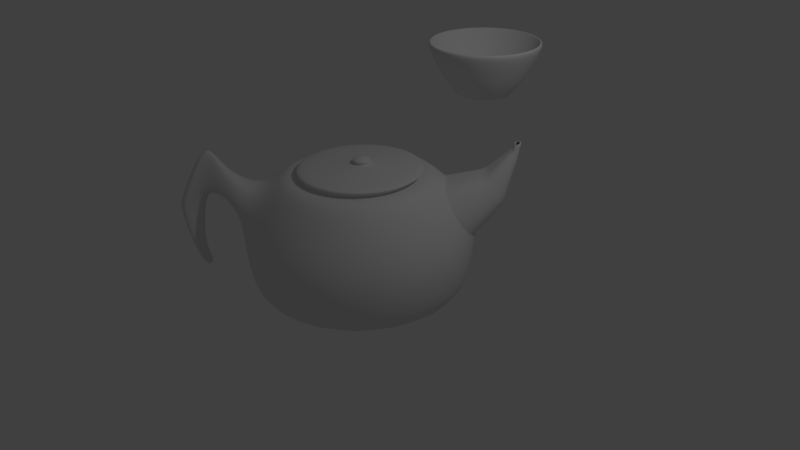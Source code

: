 # Source: Teapot_and_teastuffs.blend  (saved by Blender 2.77.0; exported with 4.5.12 LTS)
import bpy
from mathutils import Matrix  # noqa: F401  (used for matrix-valued properties, if any)

bpy.ops.wm.read_factory_settings(use_empty=True)
scene = bpy.context.scene
scene.name = 'Scene'

# ---- collections
col_collection_1 = bpy.data.collections.new('Collection 1'); scene.collection.children.link(col_collection_1)

# ---- world
world_world = bpy.data.worlds.new('World'); scene.world = world_world
world_world.color = (0.05088, 0.05088, 0.05088)
world_world.use_sun_shadow = False
world_world.sun_shadow_jitter_overblur = 0.0
world_world.cycles.sampling_method = 'MANUAL'

# ---- cameras
cam_camera = bpy.data.cameras.new('Camera')
cam_camera.clip_end = 100.0
cam_camera.lens = 35.0
cam_camera.sensor_width = 32.0
cam_camera.sensor_height = 18.0
cam_camera.ortho_scale = 7.314
cam_camera.dof.focus_distance = 0.0
cam_camera.dof.aperture_fstop = 128.0

# ---- lights
light_lamp = bpy.data.lights.new('Lamp', 'POINT')
light_lamp.transmission_factor = 0.0
light_lamp.cutoff_distance = 30.0
light_lamp.energy = 100.0
light_lamp.shadow_buffer_clip_start = 1.001
light_lamp.shadow_soft_size = 0.1
light_lamp.shadow_maximum_resolution = 0.006
light_lamp.use_absolute_resolution = True

# ---- meshes
me_cylinder_003 = bpy.data.meshes.new('Cylinder.003')
me_cylinder_003.from_pydata([(-8.598e-09, 1.246, -0.9779), (-0.3579, 0.852, 0.7111), (0.4768, 1.151, -0.9779), (-0.6613, 0.6492, 0.7111), (0.8809, 0.8809, -0.9779), (-0.8641, 0.3458, 0.7111), (1.151, 0.4768, -0.9779), (-0.9353, -0.01209, 0.7111), (1.246, -5.776e-08, -0.9779), (-0.8641, -0.37, 0.7111), (1.151, -0.4768, -0.9779), (-0.6613, -0.6734, 0.7111), (0.8809, -0.8809, -0.9779), (-0.3579, -0.8761, 0.7111), (0.4768, -1.151, -0.9779), (1.489e-07, -0.9473, 0.7111), (1.795e-07, -1.246, -0.9779), (0.3579, -0.8761, 0.7111), (-0.4768, -1.151, -0.9779), (0.6613, -0.6734, 0.7111), (-0.8809, -0.8809, -0.9779), (0.8641, -0.37, 0.7111), (-1.151, -0.4768, -0.9779), (0.9353, -0.01209, 0.7111), (-1.246, 1.155e-08, -0.9779), (0.8641, 0.3458, 0.7111), (-1.151, 0.4768, -0.9779), (0.6613, 0.6492, 0.7111), (-0.8809, 0.8809, -0.9779), (0.3579, 0.852, 0.7111), (-0.4768, 1.151, -0.9779), (7.708e-09, 0.9232, 0.7111), (-2.61e-08, 1.451, -0.5741), (-3.571e-08, 1.503, 0.01107), (-4.643e-09, 1.107, 0.5963), (0.4235, 1.022, 0.5963), (0.5752, 1.389, 0.01107), (0.5553, 1.341, -0.5741), (0.7825, 0.7825, 0.5963), (1.063, 1.063, 0.01107), (1.026, 1.026, -0.5741), (1.022, 0.4235, 0.5963), (1.389, 0.5752, 0.01107), (1.341, 0.5553, -0.5741), (1.107, -4.7e-08, 0.5963), (1.503, -6.931e-08, 0.01107), (1.451, -6.704e-08, -0.5741), (1.022, -0.4235, 0.5963), (1.389, -0.5752, 0.01107), (1.341, -0.5553, -0.5741), (0.7825, -0.7825, 0.5963), (1.063, -1.063, 0.01107), (1.026, -1.026, -0.5741), (0.4235, -1.022, 0.5963), (0.5752, -1.389, 0.01107), (0.5553, -1.341, -0.5741), (1.625e-07, -1.107, 0.5963), (1.912e-07, -1.503, 0.01107), (1.93e-07, -1.451, -0.5741), (-0.4235, -1.022, 0.5963), (-0.5752, -1.389, 0.01107), (-0.5553, -1.341, -0.5741), (-0.7825, -0.7825, 0.5963), (-1.063, -1.063, 0.01107), (-1.026, -1.026, -0.5741), (-1.022, -0.4235, 0.5963), (-1.389, -0.5752, 0.01107), (-1.341, -0.5553, -0.5741), (-1.107, 1.457e-08, 0.5963), (-1.503, 1.431e-08, 0.01107), (-1.451, 1.37e-08, -0.5741), (-1.022, 0.4235, 0.5963), (-1.389, 0.5752, 0.01107), (-1.341, 0.5553, -0.5741), (-0.7825, 0.7825, 0.5963), (-1.063, 1.063, 0.01107), (-1.026, 1.026, -0.5741), (-0.4235, 1.022, 0.5963), (-0.5752, 1.389, 0.01107), (-0.5553, 1.341, -0.5741), (1.753e-08, 0.8025, 0.7111), (0.3117, 0.7405, 0.7111), (0.576, 0.5639, 0.7111), (0.7526, 0.2997, 0.7111), (0.8146, -0.01209, 0.7111), (0.7526, -0.3238, 0.7111), (0.576, -0.5881, 0.7111), (0.3117, -0.7647, 0.7111), (1.405e-07, -0.8267, 0.7111), (-0.3117, -0.7647, 0.7111), (-0.576, -0.5881, 0.7111), (-0.7526, -0.3238, 0.7111), (-0.8146, -0.01209, 0.7111), (-0.7526, 0.2997, 0.7111), (-0.576, 0.5639, 0.7111), (-0.3117, 0.7405, 0.7111), (2.68e-08, 0.7155, 0.7111), (0.2784, 0.6601, 0.7111), (0.5145, 0.5024, 0.7111), (0.6722, 0.2663, 0.7111), (0.7275, -0.01209, 0.7111), (0.6722, -0.2905, 0.7111), (0.5145, -0.5265, 0.7111), (0.2784, -0.6843, 0.7111), (1.367e-07, -0.7396, 0.7111), (-0.2784, -0.6843, 0.7111), (-0.5145, -0.5265, 0.7111), (-0.6722, -0.2905, 0.7111), (-0.7275, -0.01209, 0.7111), (-0.6722, 0.2663, 0.7111), (-0.5145, 0.5024, 0.7111), (-0.2784, 0.6601, 0.7111), (0.02453, 0.8103, 0.7738), (0.3341, 0.7487, 0.7738), (0.5965, 0.5734, 0.7738), (0.7719, 0.311, 0.7738), (0.8334, 0.001404, 0.7738), (0.7719, -0.3081, 0.7738), (0.5965, -0.5706, 0.7738), (0.3341, -0.7459, 0.7738), (0.02453, -0.8075, 0.7738), (-0.285, -0.7459, 0.7738), (-0.5474, -0.5706, 0.7738), (-0.7228, -0.3081, 0.7738), (-0.7844, 0.001404, 0.7738), (-0.7228, 0.311, 0.7738), (-0.5474, 0.5734, 0.7738), (-0.285, 0.7487, 0.7738), (0.05475, 0.8185, 0.8143), (0.3643, 0.7569, 0.8143), (0.6267, 0.5815, 0.8143), (0.8021, 0.3191, 0.8143), (0.8636, 0.00956, 0.8143), (0.8021, -0.3, 0.8143), (0.6267, -0.5624, 0.8143), (0.3643, -0.7378, 0.8143), (0.05475, -0.7993, 0.8143), (-0.2548, -0.7378, 0.8143), (-0.5172, -0.5624, 0.8143), (-0.6926, -0.3, 0.8143), (-0.7541, 0.00956, 0.8143), (-0.6926, 0.3191, 0.8143), (-0.5172, 0.5815, 0.8143), (-0.2548, 0.7569, 0.8143), (0.0732, 0.08165, 0.8566), (0.09795, 0.07673, 0.8566), (0.1189, 0.06271, 0.8566), (0.1329, 0.04173, 0.8566), (0.1379, 0.01699, 0.8566), (0.1329, -0.007752, 0.8566), (0.1189, -0.02873, 0.8566), (0.09795, -0.04274, 0.8566), (0.0732, -0.04767, 0.8566), (0.04846, -0.04274, 0.8566), (0.02749, -0.02873, 0.8566), (0.01347, -0.007752, 0.8566), (0.008548, 0.01699, 0.8566), (0.01347, 0.04173, 0.8566), (0.02749, 0.06271, 0.8566), (0.04846, 0.07673, 0.8566), (0.0661, 0.1204, 0.8846), (0.1106, 0.1116, 0.8846), (0.1483, 0.08638, 0.8846), (0.1735, 0.04867, 0.8846), (0.1823, 0.004196, 0.8846), (0.1735, -0.04028, 0.8846), (0.1483, -0.07799, 0.8846), (0.1106, -0.1032, 0.8846), (0.0661, -0.112, 0.8846), (0.02162, -0.1032, 0.8846), (-0.01609, -0.07799, 0.8846), (-0.04128, -0.04028, 0.8846), (-0.05013, 0.004196, 0.8846), (-0.04128, 0.04867, 0.8846), (-0.01609, 0.08638, 0.8846), (0.02162, 0.1116, 0.8846), (0.06086, 0.1163, 0.9156), (0.1053, 0.1075, 0.9156), (0.143, 0.08227, 0.9156), (0.1682, 0.04456, 0.9156), (0.1771, 8.651e-05, 0.9156), (0.1682, -0.04439, 0.9156), (0.143, -0.0821, 0.9156), (0.1053, -0.1073, 0.9156), (0.06086, -0.1161, 0.9156), (0.01639, -0.1073, 0.9156), (-0.02132, -0.0821, 0.9156), (-0.04651, -0.04439, 0.9156), (-0.05536, 8.651e-05, 0.9156), (-0.04651, 0.04456, 0.9156), (-0.02132, 0.08227, 0.9156), (0.01639, 0.1075, 0.9156), (0.05549, -0.005196, 0.9509), (0.7101, 1.232, 0.1419), (1.305, 1.189, 1.141), (1.255, 1.223, 1.141), (1.39, 1.275, 1.147), (1.304, 1.322, 1.118), (1.339, 1.139, 1.141), (1.418, 1.208, 1.118), (0.4235, 1.022, 0.5963), (0.5752, 1.389, 0.01107), (0.7825, 0.7825, 0.5963), (1.063, 1.063, 0.01107), (1.022, 0.4235, 0.5963), (1.389, 0.5752, 0.01107), (0.8902, 1.264, 0.7126), (0.9825, 1.486, 0.3565), (1.109, 1.118, 0.7126), (1.279, 1.288, 0.3565), (1.255, 0.8991, 0.7126), (1.478, 0.9914, 0.3565), (1.257, 1.377, 1.02), (1.285, 1.445, 0.9104), (1.324, 1.332, 1.02), (1.376, 1.384, 0.9104), (1.369, 1.264, 1.02), (1.437, 1.293, 0.9104), (1.286, 1.389, 1.08), (1.313, 1.477, 1.097), (1.338, 1.354, 1.08), (1.384, 1.429, 1.097), (1.374, 1.301, 1.08), (1.432, 1.358, 1.097), (1.304, 1.381, 1.09), (1.323, 1.441, 1.102), (1.34, 1.357, 1.09), (1.371, 1.409, 1.102), (1.364, 1.321, 1.09), (1.404, 1.36, 1.102), (1.314, 1.392, 1.074), (1.325, 1.442, 1.097), (1.35, 1.368, 1.074), (1.374, 1.409, 1.097), (1.374, 1.332, 1.074), (1.407, 1.36, 1.097), (1.325, 1.442, 1.097), (1.374, 1.409, 1.097), (1.407, 1.36, 1.097), (1.314, 1.392, 1.074), (1.325, 1.442, 1.097), (1.35, 1.368, 1.074), (1.374, 1.332, 1.074), (1.407, 1.36, 1.097), (1.325, 1.442, 1.097), (1.407, 1.36, 1.097), (1.39, 0.5818, 0.01655), (1.066, 1.066, 0.01655), (0.5816, 1.39, 0.01655), (0.4309, 1.026, 0.5981), (0.7877, 0.7878, 0.5981), (1.026, 0.431, 0.5981), (1.27, 0.9491, 0.7547), (1.472, 1.033, 0.4323), (1.293, 1.301, 0.4323), (1.024, 1.481, 0.4323), (0.9403, 1.279, 0.7547), (1.138, 1.147, 0.7547), (1.285, 1.445, 0.9104), (1.257, 1.377, 1.02), (1.324, 1.332, 1.02), (1.369, 1.264, 1.02), (1.437, 1.293, 0.9104), (1.376, 1.384, 0.9104), (1.286, 1.389, 1.08), (1.338, 1.354, 1.08), (1.374, 1.301, 1.08), (1.432, 1.358, 1.097), (1.313, 1.477, 1.097), (1.384, 1.429, 1.097), (-1.25, -1.297, 1.0), (-1.416, -1.434, 0.4369), (-1.228, -1.22, 0.9065), (-1.283, -1.283, 0.4508), (-1.305, -1.241, 1.0), (-1.571, -1.279, 0.4369), (-1.093, -1.071, 0.1787), (-1.278, -0.7932, 0.1787), (-0.8151, -1.256, 0.1787), (-1.07, -0.7068, 0.512), (-0.9332, -0.9113, 0.512), (-0.7287, -1.048, 0.512), (-1.197, -1.197, 0.4577), (-1.038, -1.303, 0.4577), (-0.9888, -1.184, 0.6482), (-1.303, -1.038, 0.4577), (-1.184, -0.9888, 0.6482), (-1.106, -1.106, 0.6482), (-1.286, -1.385, 1.098), (-1.454, -1.671, 0.3806), (-1.35, -1.342, 1.098), (-1.634, -1.55, 0.3806), (-1.393, -1.278, 1.098), (-1.755, -1.37, 0.3806), (-1.462, -1.315, -0.6324), (-1.457, -1.404, -0.6648), (-1.461, -1.245, -0.6137), (-1.513, -1.264, -0.6324), (-1.516, -1.365, -0.6648), (-1.555, -1.306, -0.6648), (-1.469, -1.471, 0.3028), (-1.354, -1.331, 0.3173), (-1.611, -1.329, 0.3028), (-1.504, -1.687, 0.2515), (-1.668, -1.577, 0.2515), (-1.778, -1.412, 0.2515), (-1.55, -1.415, -0.3895), (-1.562, -1.493, -0.4079), (-1.621, -1.453, -0.4079), (-1.66, -1.394, -0.4079), (-1.548, -1.346, -0.3707), (-1.6, -1.365, -0.3895)], [(193, 36)], [(41, 38, 27, 25), (71, 68, 7, 5), (35, 34, 31, 29), (50, 47, 21, 19), (65, 62, 11, 9), (34, 77, 1, 31), (44, 41, 25, 23), (59, 56, 15, 13), (74, 71, 5, 3), (38, 35, 29, 27), (53, 50, 19, 17), (68, 65, 9, 7), (47, 44, 23, 21), (62, 59, 13, 11), (77, 74, 3, 1), (56, 53, 17, 15), (0, 2, 4, 6, 8, 10, 12, 14, 16, 18, 20, 22, 24, 26, 28, 30), (30, 79, 32, 0), (79, 78, 33, 32), (78, 77, 34, 33), (28, 76, 79, 30), (76, 75, 78, 79), (75, 74, 77, 78), (26, 73, 76, 28), (73, 72, 75, 76), (72, 71, 74, 75), (24, 70, 73, 26), (70, 69, 72, 73), (69, 68, 71, 72), (22, 67, 70, 24), (67, 66, 69, 70), (66, 65, 68, 69), (20, 64, 67, 22), (64, 63, 66, 67), (282, 283, 271, 273), (18, 61, 64, 20), (61, 60, 63, 64), (285, 282, 273, 275), (16, 58, 61, 18), (58, 57, 60, 61), (57, 56, 59, 60), (14, 55, 58, 16), (55, 54, 57, 58), (54, 53, 56, 57), (12, 52, 55, 14), (52, 51, 54, 55), (51, 50, 53, 54), (10, 49, 52, 12), (49, 48, 51, 52), (48, 47, 50, 51), (8, 46, 49, 10), (46, 45, 48, 49), (45, 44, 47, 48), (6, 43, 46, 8), (43, 42, 45, 46), (42, 41, 44, 45), (4, 40, 43, 6), (40, 39, 42, 43), (2, 37, 40, 4), (37, 36, 39, 40), (0, 32, 37, 2), (32, 33, 36, 37), (33, 34, 35, 36), (31, 1, 95, 80), (9, 11, 90, 91), (11, 13, 89, 90), (17, 19, 86, 87), (13, 15, 88, 89), (19, 21, 85, 86), (25, 27, 82, 83), (5, 7, 92, 93), (27, 29, 81, 82), (7, 9, 91, 92), (3, 5, 93, 94), (29, 31, 80, 81), (15, 17, 87, 88), (21, 23, 84, 85), (1, 3, 94, 95), (23, 25, 83, 84), (81, 80, 96, 97), (86, 85, 101, 102), (82, 81, 97, 98), (92, 91, 107, 108), (80, 95, 111, 96), (89, 88, 104, 105), (84, 83, 99, 100), (95, 94, 110, 111), (88, 87, 103, 104), (93, 92, 108, 109), (94, 93, 109, 110), (85, 84, 100, 101), (91, 90, 106, 107), (87, 86, 102, 103), (83, 82, 98, 99), (90, 89, 105, 106), (101, 100, 116, 117), (100, 99, 115, 116), (102, 101, 117, 118), (107, 106, 122, 123), (96, 111, 127, 112), (106, 105, 121, 122), (111, 110, 126, 127), (98, 97, 113, 114), (103, 102, 118, 119), (105, 104, 120, 121), (108, 107, 123, 124), (104, 103, 119, 120), (99, 98, 114, 115), (110, 109, 125, 126), (109, 108, 124, 125), (97, 96, 112, 113), (124, 123, 139, 140), (120, 119, 135, 136), (115, 114, 130, 131), (126, 125, 141, 142), (125, 124, 140, 141), (113, 112, 128, 129), (117, 116, 132, 133), (116, 115, 131, 132), (118, 117, 133, 134), (123, 122, 138, 139), (112, 127, 143, 128), (122, 121, 137, 138), (127, 126, 142, 143), (114, 113, 129, 130), (119, 118, 134, 135), (121, 120, 136, 137), (138, 137, 153, 154), (143, 142, 158, 159), (130, 129, 145, 146), (135, 134, 150, 151), (137, 136, 152, 153), (140, 139, 155, 156), (136, 135, 151, 152), (131, 130, 146, 147), (142, 141, 157, 158), (141, 140, 156, 157), (129, 128, 144, 145), (133, 132, 148, 149), (132, 131, 147, 148), (134, 133, 149, 150), (139, 138, 154, 155), (128, 143, 159, 144), (149, 148, 164, 165), (148, 147, 163, 164), (150, 149, 165, 166), (155, 154, 170, 171), (144, 159, 175, 160), (154, 153, 169, 170), (159, 158, 174, 175), (146, 145, 161, 162), (151, 150, 166, 167), (153, 152, 168, 169), (156, 155, 171, 172), (152, 151, 167, 168), (147, 146, 162, 163), (158, 157, 173, 174), (157, 156, 172, 173), (145, 144, 160, 161), (172, 171, 187, 188), (168, 167, 183, 184), (163, 162, 178, 179), (174, 173, 189, 190), (173, 172, 188, 189), (161, 160, 176, 177), (165, 164, 180, 181), (164, 163, 179, 180), (166, 165, 181, 182), (171, 170, 186, 187), (160, 175, 191, 176), (170, 169, 185, 186), (175, 174, 190, 191), (162, 161, 177, 178), (167, 166, 182, 183), (169, 168, 184, 185), (186, 185, 192), (191, 190, 192), (178, 177, 192), (183, 182, 192), (185, 184, 192), (188, 187, 192), (184, 183, 192), (179, 178, 192), (190, 189, 192), (189, 188, 192), (177, 176, 192), (181, 180, 192), (180, 179, 192), (182, 181, 192), (187, 186, 192), (176, 191, 192), (36, 35, 200, 201), (39, 36, 201, 203), (38, 41, 204, 202), (41, 42, 205, 204), (35, 38, 202, 200), (42, 39, 203, 205), (246, 247, 209, 211), (248, 249, 206, 207), (249, 250, 208, 206), (250, 251, 210, 208), (251, 246, 211, 210), (247, 248, 207, 209), (252, 253, 217, 216), (254, 255, 213, 215), (253, 254, 215, 217), (255, 256, 212, 213), (256, 257, 214, 212), (257, 252, 216, 214), (268, 264, 218, 219), (264, 265, 220, 218), (265, 266, 222, 220), (266, 267, 223, 222), (269, 268, 219, 221), (267, 269, 221, 223), (221, 219, 225, 227), (223, 221, 227, 229), (219, 218, 224, 225), (218, 220, 226, 224), (220, 222, 228, 226), (222, 223, 229, 228), (224, 226, 232, 230), (226, 228, 234, 232), (228, 229, 235, 234), (227, 225, 231, 233), (229, 227, 233, 235), (225, 224, 230, 231), (233, 231, 236, 237), (235, 233, 237, 238), (236, 231, 240, 244), (231, 230, 239, 240), (235, 238, 245, 243), (230, 232, 241, 239), (232, 234, 242, 241), (234, 235, 243, 242), (203, 201, 248, 247), (204, 205, 246, 251), (202, 204, 251, 250), (200, 202, 250, 249), (201, 200, 249, 248), (205, 203, 247, 246), (208, 210, 252, 257), (206, 208, 257, 256), (207, 206, 256, 255), (211, 209, 254, 253), (209, 207, 255, 254), (210, 211, 253, 252), (217, 215, 263, 262), (215, 213, 258, 263), (216, 217, 262, 261), (214, 216, 261, 260), (212, 214, 260, 259), (213, 212, 259, 258), (262, 263, 269, 267), (263, 258, 268, 269), (261, 262, 267, 266), (260, 261, 266, 265), (259, 260, 265, 264), (258, 259, 264, 268), (311, 310, 296, 297), (310, 306, 294, 296), (286, 285, 275, 274), (287, 286, 274, 272), (283, 284, 270, 271), (284, 287, 272, 270), (59, 62, 280, 281), (60, 59, 281, 278), (62, 65, 279, 280), (65, 66, 277, 279), (66, 63, 276, 277), (63, 60, 278, 276), (281, 280, 287, 284), (278, 281, 284, 283), (280, 279, 286, 287), (279, 277, 285, 286), (277, 276, 282, 285), (276, 278, 283, 282), (291, 290, 292, 293), (289, 288, 290, 291), (270, 272, 290, 288), (272, 274, 292, 290), (274, 275, 293, 292), (271, 270, 288, 289), (297, 296, 298, 299), (296, 294, 295, 298), (306, 307, 295, 294), (307, 308, 298, 295), (308, 309, 299, 298), (309, 311, 297, 299), (293, 275, 302, 305), (291, 293, 305, 304), (289, 291, 304, 303), (271, 289, 303, 300), (273, 271, 300, 301), (275, 273, 301, 302), (305, 302, 311, 309), (304, 305, 309, 308), (303, 304, 308, 307), (300, 303, 307, 306), (301, 300, 306, 310), (302, 301, 310, 311)])
me_cylinder_003.polygons.foreach_set('use_smooth', [True] * 301)
me_cylinder_003.use_remesh_preserve_volume = False
me_cylinder_003.use_remesh_preserve_attributes = False
me_cylinder_003.use_mirror_vertex_groups = False
me_cylinder_003.update()
me_cylinder = bpy.data.meshes.new('Cylinder')
me_cylinder.from_pydata([(0.002446, -0.3586, -0.1269), (0.09102, -0.3673, -0.1269), (0.1762, -0.3931, -0.1269), (0.2547, -0.4351, -0.1269), (0.3235, -0.4915, -0.1269), (0.3799, -0.5603, -0.1269), (0.4219, -0.6388, -0.1269), (0.4477, -0.724, -0.1269), (0.4564, -0.8126, -0.1269), (0.4477, -0.9011, -0.1269), (0.4219, -0.9863, -0.1269), (0.3799, -1.065, -0.1269), (0.3235, -1.134, -0.1269), (0.2547, -1.19, -0.1269), (0.1762, -1.232, -0.1269), (0.09102, -1.258, -0.1269), (0.002446, -1.267, -0.1269), (-0.08613, -1.258, -0.1269), (-0.1713, -1.232, -0.1269), (-0.2498, -1.19, -0.1269), (-0.3186, -1.134, -0.1269), (-0.375, -1.065, -0.1269), (-0.417, -0.9863, -0.1269), (-0.4428, -0.9011, -0.1269), (-0.4516, -0.8126, -0.1269), (-0.4428, -0.724, -0.1269), (-0.417, -0.6388, -0.1269), (-0.375, -0.5603, -0.1269), (-0.3186, -0.4915, -0.1269), (-0.2498, -0.4351, -0.1269), (-0.1713, -0.3931, -0.1269), (-0.08612, -0.3673, -0.1269), (-0.2842, -0.4633, -0.1269), (0.003572, -0.1684, 0.08594), (0.003143, 0.01393, 0.4135), (0.001816, 0.1504, 0.7188), (0.1895, 0.1319, 0.7188), (0.1646, -0.001969, 0.4135), (0.1295, -0.1808, 0.08594), (0.37, 0.07717, 0.7188), (0.3198, -0.04905, 0.4135), (0.2506, -0.2175, 0.08594), (0.5364, -0.01175, 0.7188), (0.4628, -0.1255, 0.4135), (0.3622, -0.2772, 0.08594), (0.6822, -0.1314, 0.7188), (0.5882, -0.2284, 0.4135), (0.4601, -0.3575, 0.08594), (0.8019, -0.2772, 0.7188), (0.6911, -0.3538, 0.4135), (0.5403, -0.4553, 0.08594), (0.8908, -0.4436, 0.7188), (0.7675, -0.4968, 0.4135), (0.6, -0.5669, 0.08594), (0.9455, -0.6241, 0.7188), (0.8146, -0.652, 0.4135), (0.6367, -0.688, 0.08594), (0.964, -0.8118, 0.7188), (0.8305, -0.8134, 0.4135), (0.6491, -0.8139, 0.08594), (0.9455, -0.9995, 0.7188), (0.8146, -0.9748, 0.4135), (0.6367, -0.9399, 0.08594), (0.8908, -1.18, 0.7188), (0.7675, -1.13, 0.4135), (0.6, -1.061, 0.08594), (0.8019, -1.346, 0.7188), (0.6911, -1.273, 0.4135), (0.5403, -1.173, 0.08594), (0.6822, -1.492, 0.7188), (0.5882, -1.398, 0.4135), (0.4601, -1.27, 0.08594), (0.5364, -1.612, 0.7188), (0.4628, -1.501, 0.4135), (0.3622, -1.351, 0.08594), (0.37, -1.701, 0.7188), (0.3198, -1.578, 0.4135), (0.2506, -1.41, 0.08594), (0.1895, -1.756, 0.7188), (0.1646, -1.625, 0.4135), (0.1295, -1.447, 0.08594), (0.001816, -1.774, 0.7188), (0.003143, -1.641, 0.4135), (0.003572, -1.46, 0.08594), (-0.1859, -1.756, 0.7188), (-0.1583, -1.625, 0.4135), (-0.1224, -1.447, 0.08594), (-0.3664, -1.701, 0.7188), (-0.3135, -1.578, 0.4135), (-0.2435, -1.41, 0.08594), (-0.5328, -1.612, 0.7188), (-0.4565, -1.501, 0.4135), (-0.3551, -1.351, 0.08594), (-0.6786, -1.492, 0.7188), (-0.5819, -1.398, 0.4135), (-0.4529, -1.27, 0.08594), (-0.7982, -1.346, 0.7188), (-0.6848, -1.273, 0.4135), (-0.5332, -1.173, 0.08594), (-0.8872, -1.18, 0.7188), (-0.7612, -1.13, 0.4135), (-0.5929, -1.061, 0.08594), (-0.9419, -0.9995, 0.7188), (-0.8083, -0.9748, 0.4135), (-0.6296, -0.9399, 0.08594), (-0.9604, -0.8118, 0.7188), (-0.8242, -0.8134, 0.4135), (-0.642, -0.8139, 0.08594), (-0.9419, -0.6241, 0.7188), (-0.8083, -0.652, 0.4135), (-0.6296, -0.688, 0.08594), (-0.8872, -0.4436, 0.7188), (-0.7612, -0.4968, 0.4135), (-0.5929, -0.5669, 0.08594), (-0.7982, -0.2772, 0.7188), (-0.6848, -0.3538, 0.4135), (-0.5332, -0.4553, 0.08594), (-0.6786, -0.1314, 0.7188), (-0.5819, -0.2284, 0.4135), (-0.4529, -0.3575, 0.08594), (-0.5328, -0.01175, 0.7188), (-0.4565, -0.1255, 0.4135), (-0.3551, -0.2772, 0.08594), (-0.3664, 0.07717, 0.7188), (-0.3135, -0.04905, 0.4135), (-0.2435, -0.2175, 0.08594), (-0.1859, 0.1319, 0.7188), (-0.1583, -0.001969, 0.4135), (-0.1224, -0.1808, 0.08594), (-0.6057, -0.07158, 0.7188), (-0.5192, -0.177, 0.4135), (-0.404, -0.3173, 0.08594), (0.04673, -0.3629, -0.1269), (0.1336, -0.3802, -0.1269), (0.2154, -0.4141, -0.1269), (0.2891, -0.4633, -0.1269), (0.3517, -0.5259, -0.1269), (0.4009, -0.5996, -0.1269), (0.4348, -0.6814, -0.1269), (0.4521, -0.7683, -0.1269), (0.4521, -0.8569, -0.1269), (0.4348, -0.9437, -0.1269), (0.4009, -1.026, -0.1269), (0.3517, -1.099, -0.1269), (0.2891, -1.162, -0.1269), (0.2154, -1.211, -0.1269), (0.1336, -1.245, -0.1269), (0.04673, -1.262, -0.1269), (-0.04184, -1.262, -0.1269), (-0.1287, -1.245, -0.1269), (-0.2105, -1.211, -0.1269), (-0.2842, -1.162, -0.1269), (-0.3468, -1.099, -0.1269), (-0.396, -1.026, -0.1269), (-0.4299, -0.9437, -0.1269), (-0.4472, -0.8569, -0.1269), (-0.4472, -0.7683, -0.1269), (-0.4299, -0.6814, -0.1269), (-0.396, -0.5996, -0.1269), (-0.3468, -0.5259, -0.1269), (-0.267, -0.4492, -0.1269), (-0.2105, -0.4141, -0.1269), (-0.1287, -0.3802, -0.1269), (-0.04184, -0.3629, -0.1269), (-0.3014, -0.4774, -0.1269), (0.001009, 0.08624, 0.7392), (0.176, 0.06901, 0.7392), (0.3443, 0.01796, 0.7392), (0.4994, -0.06494, 0.7392), (0.6353, -0.1765, 0.7392), (0.7469, -0.3124, 0.7392), (0.8298, -0.4675, 0.7392), (0.8808, -0.6358, 0.7392), (0.8981, -0.8108, 0.7392), (0.8808, -0.9858, 0.7392), (0.8298, -1.154, 0.7392), (0.7469, -1.309, 0.7392), (0.6353, -1.445, 0.7392), (0.4994, -1.557, 0.7392), (0.3443, -1.64, 0.7392), (0.176, -1.691, 0.7392), (0.001009, -1.708, 0.7392), (-0.174, -1.691, 0.7392), (-0.3423, -1.64, 0.7392), (-0.4974, -1.557, 0.7392), (-0.6333, -1.445, 0.7392), (-0.7449, -1.309, 0.7392), (-0.8278, -1.154, 0.7392), (-0.8788, -0.9858, 0.7392), (-0.8961, -0.8108, 0.7392), (-0.8788, -0.6358, 0.7392), (-0.8278, -0.4675, 0.7392), (-0.7449, -0.3124, 0.7392), (-0.6333, -0.1765, 0.7392), (-0.4974, -0.06494, 0.7392), (-0.3423, 0.01796, 0.7392), (-0.174, 0.06901, 0.7392), (-0.5653, -0.1207, 0.7392), (0.001825, -0.3578, -0.1463), (0.002025, -0.2102, 0.109), (0.0904, -0.3665, -0.1463), (-0.2662, -0.4852, -0.08944), (0.1756, -0.3924, -0.1463), (-0.0816, -0.3957, -0.08944), (0.2541, -0.4343, -0.1463), (-0.161, -0.4197, -0.08944), (0.3229, -0.4908, -0.1463), (-0.2342, -0.4589, -0.08944), (0.3793, -0.5596, -0.1463), (-0.2983, -0.5115, -0.08944), (0.4213, -0.6381, -0.1463), (-0.351, -0.5756, -0.08944), (0.4471, -0.7232, -0.1463), (-0.3901, -0.6488, -0.08944), (0.4558, -0.8118, -0.1463), (-0.4142, -0.7282, -0.08944), (0.4471, -0.9004, -0.1463), (-0.4223, -0.8108, -0.08944), (0.4213, -0.9856, -0.1463), (-0.4142, -0.8934, -0.08944), (0.3793, -1.064, -0.1463), (-0.3901, -0.9728, -0.08944), (0.3229, -1.133, -0.1463), (-0.351, -1.046, -0.08944), (0.2541, -1.189, -0.1463), (-0.2983, -1.11, -0.08944), (0.1756, -1.231, -0.1463), (-0.2342, -1.163, -0.08944), (0.0904, -1.257, -0.1463), (-0.161, -1.202, -0.08944), (0.001825, -1.266, -0.1463), (-0.0816, -1.226, -0.08944), (-0.08675, -1.257, -0.1463), (0.0009751, -1.234, -0.08944), (-0.1719, -1.231, -0.1463), (0.08355, -1.226, -0.08944), (-0.2504, -1.189, -0.1463), (0.163, -1.202, -0.08944), (-0.3192, -1.133, -0.1463), (0.2361, -1.163, -0.08944), (-0.3757, -1.064, -0.1463), (0.3003, -1.11, -0.08944), (-0.4176, -0.9856, -0.1463), (0.3529, -1.046, -0.08944), (-0.4435, -0.9004, -0.1463), (0.392, -0.9728, -0.08944), (-0.4522, -0.8118, -0.1463), (0.4161, -0.8934, -0.08944), (-0.4435, -0.7232, -0.1463), (0.4242, -0.8108, -0.08944), (-0.4176, -0.6381, -0.1463), (0.4161, -0.7282, -0.08944), (-0.3757, -0.5596, -0.1463), (0.392, -0.6488, -0.08944), (-0.3192, -0.4908, -0.1463), (0.3529, -0.5756, -0.08944), (-0.2504, -0.4343, -0.1463), (0.3003, -0.5115, -0.08944), (-0.1719, -0.3924, -0.1463), (0.2361, -0.4589, -0.08944), (-0.08675, -0.3665, -0.1463), (0.163, -0.4197, -0.08944), (-0.2848, -0.4626, -0.1463), (0.08355, -0.3957, -0.08944), (0.04611, -0.3622, -0.1463), (0.133, -0.3795, -0.1463), (0.2148, -0.4134, -0.1463), (0.2885, -0.4626, -0.1463), (0.3511, -0.5252, -0.1463), (0.4003, -0.5988, -0.1463), (0.4342, -0.6807, -0.1463), (0.4515, -0.7675, -0.1463), (0.4515, -0.8561, -0.1463), (0.4342, -0.943, -0.1463), (0.4003, -1.025, -0.1463), (0.3511, -1.098, -0.1463), (0.2885, -1.161, -0.1463), (0.2148, -1.21, -0.1463), (0.133, -1.244, -0.1463), (0.04611, -1.261, -0.1463), (-0.04246, -1.261, -0.1463), (-0.1293, -1.244, -0.1463), (-0.2112, -1.21, -0.1463), (-0.2848, -1.161, -0.1463), (-0.3474, -1.098, -0.1463), (-0.3966, -1.025, -0.1463), (-0.4305, -0.943, -0.1463), (-0.4478, -0.8561, -0.1463), (-0.4478, -0.7675, -0.1463), (-0.4305, -0.6807, -0.1463), (-0.3966, -0.5988, -0.1463), (-0.3474, -0.5252, -0.1463), (-0.2676, -0.4484, -0.1463), (-0.2112, -0.4134, -0.1463), (-0.1293, -0.3795, -0.1463), (-0.04246, -0.3622, -0.1463), (-0.302, -0.4767, -0.1463), (0.0009752, -0.3875, -0.08944), (0.001625, -0.04024, 0.4144), (0.000388, 0.087, 0.7199), (0.1754, 0.06976, 0.7199), (0.1521, -0.05506, 0.4144), (0.1194, -0.2218, 0.109), (0.3437, 0.01872, 0.7199), (0.2968, -0.09896, 0.4144), (0.2323, -0.256, 0.109), (0.4988, -0.06418, 0.7199), (0.4302, -0.1702, 0.4144), (0.3364, -0.3116, 0.109), (0.6347, -0.1757, 0.7199), (0.547, -0.2662, 0.4144), (0.4276, -0.3865, 0.109), (0.7463, -0.3117, 0.7199), (0.643, -0.383, 0.4144), (0.5025, -0.4777, 0.109), (0.8292, -0.4668, 0.7199), (0.7142, -0.5164, 0.4144), (0.5581, -0.5817, 0.109), (0.8802, -0.6351, 0.7199), (0.7581, -0.6611, 0.4144), (0.5923, -0.6946, 0.109), (0.8975, -0.8101, 0.7199), (0.773, -0.8116, 0.4144), (0.6039, -0.8121, 0.109), (0.8802, -0.9851, 0.7199), (0.7581, -0.9621, 0.4144), (0.5923, -0.9295, 0.109), (0.8292, -1.153, 0.7199), (0.7142, -1.107, 0.4144), (0.5581, -1.042, 0.109), (0.7463, -1.308, 0.7199), (0.643, -1.24, 0.4144), (0.5025, -1.146, 0.109), (0.6347, -1.444, 0.7199), (0.547, -1.357, 0.4144), (0.4276, -1.238, 0.109), (0.4988, -1.556, 0.7199), (0.4302, -1.453, 0.4144), (0.3364, -1.312, 0.109), (0.3437, -1.639, 0.7199), (0.2968, -1.524, 0.4144), (0.2323, -1.368, 0.109), (0.1754, -1.69, 0.7199), (0.1521, -1.568, 0.4144), (0.1194, -1.402, 0.109), (0.0003877, -1.707, 0.7199), (0.001625, -1.583, 0.4144), (0.002025, -1.414, 0.109), (-0.1746, -1.69, 0.7199), (-0.1489, -1.568, 0.4144), (-0.1154, -1.402, 0.109), (-0.3429, -1.639, 0.7199), (-0.2936, -1.524, 0.4144), (-0.2283, -1.368, 0.109), (-0.498, -1.556, 0.7199), (-0.4269, -1.453, 0.4144), (-0.3323, -1.312, 0.109), (-0.6339, -1.444, 0.7199), (-0.5438, -1.357, 0.4144), (-0.4236, -1.238, 0.109), (-0.7455, -1.308, 0.7199), (-0.6397, -1.24, 0.4144), (-0.4984, -1.146, 0.109), (-0.8284, -1.153, 0.7199), (-0.711, -1.107, 0.4144), (-0.554, -1.042, 0.109), (-0.8794, -0.9851, 0.7199), (-0.7549, -0.9621, 0.4144), (-0.5883, -0.9295, 0.109), (-0.8967, -0.8101, 0.7199), (-0.7697, -0.8116, 0.4144), (-0.5998, -0.8121, 0.109), (-0.8794, -0.6351, 0.7199), (-0.7549, -0.6611, 0.4144), (-0.5883, -0.6946, 0.109), (-0.8284, -0.4668, 0.7199), (-0.711, -0.5164, 0.4144), (-0.554, -0.5817, 0.109), (-0.7455, -0.3117, 0.7199), (-0.6397, -0.383, 0.4144), (-0.4984, -0.4777, 0.109), (-0.6339, -0.1757, 0.7199), (-0.5438, -0.2662, 0.4144), (-0.4236, -0.3865, 0.109), (-0.498, -0.06418, 0.7199), (-0.4269, -0.1702, 0.4144), (-0.3323, -0.3116, 0.109), (-0.3429, 0.01872, 0.7199), (-0.2936, -0.09896, 0.4144), (-0.2283, -0.256, 0.109), (-0.1746, 0.06976, 0.7199), (-0.1489, -0.05506, 0.4144), (-0.1154, -0.2218, 0.109), (-0.566, -0.12, 0.7199), (-0.4853, -0.2182, 0.4144), (-0.378, -0.3491, 0.109), (0.04226, -0.3916, -0.08944), (0.1232, -0.4077, -0.08944), (0.1995, -0.4393, -0.08944), (0.2682, -0.4852, -0.08944), (0.3266, -0.5436, -0.08944), (0.3725, -0.6122, -0.08944), (0.4041, -0.6885, -0.08944), (0.4202, -0.7695, -0.08944), (0.4202, -0.8521, -0.08944), (0.4041, -0.9331, -0.08944), (0.3725, -1.009, -0.08944), (0.3266, -1.078, -0.08944), (0.2682, -1.136, -0.08944), (0.1995, -1.182, -0.08944), (0.1232, -1.214, -0.08944), (0.04226, -1.23, -0.08944), (-0.04031, -1.23, -0.08944), (-0.1213, -1.214, -0.08944), (-0.1976, -1.182, -0.08944), (-0.2662, -1.136, -0.08944), (-0.3246, -1.078, -0.08944), (-0.3705, -1.009, -0.08944), (-0.4021, -0.9331, -0.08944), (-0.4182, -0.8521, -0.08944), (-0.4182, -0.7695, -0.08944), (-0.4021, -0.6885, -0.08944), (-0.3705, -0.6122, -0.08944), (-0.3246, -0.5436, -0.08944), (-0.2502, -0.472, -0.08944), (-0.1976, -0.4393, -0.08944), (-0.1213, -0.4077, -0.08944), (-0.04031, -0.3916, -0.08944), (-0.2823, -0.4983, -0.08944)], [], [(29, 160, 292, 256), (182, 183, 351, 348), (165, 166, 300, 299), (11, 142, 274, 220), (28, 159, 291, 254), (183, 184, 354, 351), (166, 167, 303, 300), (10, 141, 273, 218), (27, 158, 290, 252), (184, 185, 357, 354), (167, 168, 306, 303), (9, 140, 272, 216), (26, 157, 289, 250), (185, 186, 360, 357), (168, 169, 309, 306), (8, 139, 271, 214), (25, 156, 288, 248), (164, 28, 254, 296), (186, 187, 363, 360), (163, 31, 260, 295), (169, 170, 312, 309), (7, 138, 270, 212), (162, 30, 258, 294), (24, 155, 287, 246), (161, 29, 256, 293), (187, 188, 366, 363), (160, 32, 262, 292), (170, 171, 315, 312), (6, 137, 269, 210), (159, 27, 252, 291), (23, 154, 286, 244), (158, 26, 250, 290), (188, 189, 369, 366), (28, 164, 32, 131, 119), (119, 131, 130, 118), (118, 130, 129, 117), (31, 163, 0, 33, 128), (128, 33, 34, 127), (127, 34, 35, 126), (30, 162, 31, 128, 125), (125, 128, 127, 124), (124, 127, 126, 123), (29, 161, 30, 125, 122), (122, 125, 124, 121), (121, 124, 123, 120), (32, 160, 29, 122, 131), (131, 122, 121, 130), (130, 121, 120, 129), (27, 159, 28, 119, 116), (116, 119, 118, 115), (115, 118, 117, 114), (26, 158, 27, 116, 113), (113, 116, 115, 112), (112, 115, 114, 111), (25, 157, 26, 113, 110), (110, 113, 112, 109), (109, 112, 111, 108), (24, 156, 25, 110, 107), (107, 110, 109, 106), (106, 109, 108, 105), (23, 155, 24, 107, 104), (104, 107, 106, 103), (103, 106, 105, 102), (22, 154, 23, 104, 101), (101, 104, 103, 100), (100, 103, 102, 99), (21, 153, 22, 101, 98), (98, 101, 100, 97), (97, 100, 99, 96), (20, 152, 21, 98, 95), (95, 98, 97, 94), (94, 97, 96, 93), (19, 151, 20, 95, 92), (92, 95, 94, 91), (91, 94, 93, 90), (18, 150, 19, 92, 89), (89, 92, 91, 88), (88, 91, 90, 87), (17, 149, 18, 89, 86), (86, 89, 88, 85), (85, 88, 87, 84), (16, 148, 17, 86, 83), (83, 86, 85, 82), (82, 85, 84, 81), (15, 147, 16, 83, 80), (80, 83, 82, 79), (79, 82, 81, 78), (14, 146, 15, 80, 77), (77, 80, 79, 76), (76, 79, 78, 75), (13, 145, 14, 77, 74), (74, 77, 76, 73), (73, 76, 75, 72), (12, 144, 13, 74, 71), (71, 74, 73, 70), (70, 73, 72, 69), (11, 143, 12, 71, 68), (68, 71, 70, 67), (67, 70, 69, 66), (10, 142, 11, 68, 65), (65, 68, 67, 64), (64, 67, 66, 63), (9, 141, 10, 65, 62), (62, 65, 64, 61), (61, 64, 63, 60), (8, 140, 9, 62, 59), (59, 62, 61, 58), (58, 61, 60, 57), (7, 139, 8, 59, 56), (56, 59, 58, 55), (55, 58, 57, 54), (6, 138, 7, 56, 53), (53, 56, 55, 52), (52, 55, 54, 51), (5, 137, 6, 53, 50), (50, 53, 52, 49), (49, 52, 51, 48), (4, 136, 5, 50, 47), (47, 50, 49, 46), (46, 49, 48, 45), (3, 135, 4, 47, 44), (44, 47, 46, 43), (43, 46, 45, 42), (2, 134, 3, 44, 41), (41, 44, 43, 40), (40, 43, 42, 39), (1, 133, 2, 41, 38), (38, 41, 40, 37), (37, 40, 39, 36), (0, 132, 1, 38, 33), (33, 38, 37, 34), (34, 37, 36, 35), (157, 25, 248, 289), (171, 172, 318, 315), (5, 136, 268, 208), (156, 24, 246, 288), (22, 153, 285, 242), (155, 23, 244, 287), (189, 190, 372, 369), (154, 22, 242, 286), (172, 173, 321, 318), (4, 135, 267, 206), (153, 21, 240, 285), (21, 152, 284, 240), (152, 20, 238, 284), (190, 191, 375, 372), (151, 19, 236, 283), (173, 174, 324, 321), (3, 134, 266, 204), (150, 18, 234, 282), (20, 151, 283, 238), (149, 17, 232, 281), (191, 192, 378, 375), (148, 16, 230, 280), (174, 175, 327, 324), (2, 133, 265, 202), (147, 15, 228, 279), (19, 150, 282, 236), (146, 14, 226, 278), (192, 193, 381, 378), (145, 13, 224, 277), (175, 176, 330, 327), (18, 149, 281, 234), (144, 12, 222, 276), (1, 132, 264, 200), (143, 11, 220, 275), (197, 194, 384, 393), (142, 10, 218, 274), (176, 177, 333, 330), (141, 9, 216, 273), (17, 148, 280, 232), (140, 8, 214, 272), (194, 195, 387, 384), (139, 7, 212, 271), (177, 178, 336, 333), (138, 6, 210, 270), (16, 147, 279, 230), (137, 5, 208, 269), (32, 164, 296, 262), (195, 196, 390, 387), (136, 4, 206, 268), (178, 179, 339, 336), (135, 3, 204, 267), (15, 146, 278, 228), (0, 163, 295, 198), (134, 2, 202, 266), (196, 165, 299, 390), (133, 1, 200, 265), (179, 180, 342, 339), (132, 0, 198, 264), (14, 145, 277, 226), (31, 162, 294, 260), (193, 197, 393, 381), (180, 181, 345, 342), (13, 144, 276, 224), (30, 161, 293, 258), (181, 182, 348, 345), (12, 143, 275, 222), (108, 111, 191, 190), (81, 84, 182, 181), (54, 57, 173, 172), (120, 123, 195, 194), (93, 96, 186, 185), (66, 69, 177, 176), (39, 42, 168, 167), (105, 108, 190, 189), (78, 81, 181, 180), (51, 54, 172, 171), (129, 120, 194, 197), (90, 93, 185, 184), (63, 66, 176, 175), (36, 39, 167, 166), (117, 129, 197, 193), (102, 105, 189, 188), (75, 78, 180, 179), (48, 51, 171, 170), (114, 117, 193, 192), (87, 90, 184, 183), (60, 63, 175, 174), (35, 36, 166, 165), (126, 35, 165, 196), (99, 102, 188, 187), (72, 75, 179, 178), (45, 48, 170, 169), (111, 114, 192, 191), (84, 87, 183, 182), (57, 60, 174, 173), (123, 126, 196, 195), (96, 99, 187, 186), (69, 72, 178, 177), (42, 45, 169, 168), (365, 364, 367, 368), (367, 366, 369, 370), (368, 367, 370, 371), (219, 368, 371, 217, 419), (370, 369, 372, 373), (371, 370, 373, 374), (217, 371, 374, 215, 420), (373, 372, 375, 376), (374, 373, 376, 377), (215, 374, 377, 213, 421), (376, 375, 378, 379), (377, 376, 379, 380), (213, 377, 380, 211, 422), (379, 378, 381, 382), (380, 379, 382, 383), (211, 380, 383, 209, 423), (394, 393, 384, 385), (395, 394, 385, 386), (201, 395, 386, 207, 424), (385, 384, 387, 388), (386, 385, 388, 389), (207, 386, 389, 205, 425), (388, 387, 390, 391), (389, 388, 391, 392), (205, 389, 392, 203, 426), (391, 390, 299, 298), (392, 391, 298, 199), (203, 392, 199, 297, 427), (209, 383, 395, 201, 428), (383, 382, 394, 395), (364, 363, 366, 367), (297, 396, 263, 397, 261, 398, 259, 399, 257, 400, 255, 401, 253, 402, 251, 403, 249, 404, 247, 405, 245, 406, 243, 407, 241, 408, 239, 409, 237, 410, 235, 411, 233, 412, 231, 413, 229, 414, 227, 415, 225, 416, 223, 417, 221, 418, 219, 419, 217, 420, 215, 421, 213, 422, 211, 423, 209, 428, 201, 424, 207, 425, 205, 426, 203, 427), (221, 365, 368, 219, 418), (198, 295, 260, 294, 258, 293, 256, 292, 262, 296, 254, 291, 252, 290, 250, 289, 248, 288, 246, 287, 244, 286, 242, 285, 240, 284, 238, 283, 236, 282, 234, 281, 232, 280, 230, 279, 228, 278, 226, 277, 224, 276, 222, 275, 220, 274, 218, 273, 216, 272, 214, 271, 212, 270, 210, 269, 208, 268, 206, 267, 204, 266, 202, 265, 200, 264), (382, 381, 393, 394), (223, 362, 365, 221, 417), (362, 361, 364, 365), (361, 360, 363, 364), (225, 359, 362, 223, 416), (359, 358, 361, 362), (358, 357, 360, 361), (227, 356, 359, 225, 415), (356, 355, 358, 359), (355, 354, 357, 358), (229, 353, 356, 227, 414), (353, 352, 355, 356), (352, 351, 354, 355), (231, 350, 353, 229, 413), (350, 349, 352, 353), (349, 348, 351, 352), (233, 347, 350, 231, 412), (347, 346, 349, 350), (346, 345, 348, 349), (235, 344, 347, 233, 411), (344, 343, 346, 347), (343, 342, 345, 346), (237, 341, 344, 235, 410), (341, 340, 343, 344), (340, 339, 342, 343), (239, 338, 341, 237, 409), (338, 337, 340, 341), (337, 336, 339, 340), (241, 335, 338, 239, 408), (335, 334, 337, 338), (334, 333, 336, 337), (243, 332, 335, 241, 407), (332, 331, 334, 335), (331, 330, 333, 334), (245, 329, 332, 243, 406), (329, 328, 331, 332), (328, 327, 330, 331), (247, 326, 329, 245, 405), (326, 325, 328, 329), (325, 324, 327, 328), (249, 323, 326, 247, 404), (323, 322, 325, 326), (322, 321, 324, 325), (251, 320, 323, 249, 403), (320, 319, 322, 323), (319, 318, 321, 322), (253, 317, 320, 251, 402), (317, 316, 319, 320), (316, 315, 318, 319), (255, 314, 317, 253, 401), (314, 313, 316, 317), (313, 312, 315, 316), (257, 311, 314, 255, 400), (311, 310, 313, 314), (310, 309, 312, 313), (259, 308, 311, 257, 399), (308, 307, 310, 311), (307, 306, 309, 310), (261, 305, 308, 259, 398), (305, 304, 307, 308), (304, 303, 306, 307), (263, 302, 305, 261, 397), (302, 301, 304, 305), (301, 300, 303, 304), (297, 199, 302, 263, 396), (199, 298, 301, 302), (298, 299, 300, 301)])
me_cylinder.polygons.foreach_set('use_smooth', [True] * 332)
me_cylinder.use_remesh_preserve_volume = False
me_cylinder.use_remesh_preserve_attributes = False
me_cylinder.use_mirror_vertex_groups = False
me_cylinder.update()

# ---- objects
ob_cylinder_001 = bpy.data.objects.new('Cylinder.001', me_cylinder_003)
ob_cylinder = bpy.data.objects.new('Cylinder', me_cylinder)
ob_lamp = bpy.data.objects.new('Lamp', light_lamp)
ob_camera = bpy.data.objects.new('Camera', cam_camera)

# ---- transforms, parenting, visibility, modifiers, constraints
ob_cylinder_001.location = (-0.1343, -0.09704, 0.412)
ob_cylinder_001.lineart.crease_threshold = 0.0
_m = ob_cylinder_001.modifiers.new('Subsurf', 'SUBSURF')
_m.uv_smooth = 'PRESERVE_CORNERS'
_m.quality = 2
_m.show_only_control_edges = False
ob_cylinder.location = (0.2107, 2.419, 1.908)
ob_cylinder.scale = (0.7759, 0.7759, 0.7759)
ob_cylinder.lineart.crease_threshold = 0.0
_m = ob_cylinder.modifiers.new('Subsurf', 'SUBSURF')
_m.uv_smooth = 'PRESERVE_CORNERS'
_m.quality = 2
_m.show_only_control_edges = False
ob_lamp.location = (4.076, 1.005, 5.904)
ob_lamp.rotation_euler = (0.6503, 0.05522, 1.866)
ob_lamp.lock_rotations_4d = False
ob_lamp.empty_display_type = 'ARROWS'
ob_lamp.color = (0.0, 0.0, 0.0, 0.0)
ob_lamp.lineart.crease_threshold = 0.0
ob_camera.location = (7.481, -6.508, 5.344)
ob_camera.rotation_euler = (1.109, 0.01082, 0.8149)
ob_camera.lock_rotations_4d = False
ob_camera.empty_display_type = 'ARROWS'
ob_camera.color = (0.0, 0.0, 0.0, 0.0)
ob_camera.display_type = 'WIRE'
ob_camera.lineart.crease_threshold = 0.0

# ---- collection membership
col_collection_1.objects.link(ob_cylinder_001)
col_collection_1.objects.link(ob_cylinder)
col_collection_1.objects.link(ob_lamp)
col_collection_1.objects.link(ob_camera)

# ---- scene / render settings (as saved in the file)
scene.camera = ob_camera
scene.frame_start = 1; scene.frame_end = 250; scene.frame_set(0)
scene.render.engine = 'BLENDER_EEVEE_NEXT'
scene.render.resolution_percentage = 50
scene.render.dither_intensity = 0.0
scene.cycles.use_denoising = False
scene.cycles.samples = 128
scene.cycles.sampling_pattern = 'TABULATED_SOBOL'
scene.cycles.light_sampling_threshold = 0.0
scene.cycles.use_adaptive_sampling = False
scene.cycles.use_light_tree = False
scene.cycles.blur_glossy = 0.0
scene.cycles.sample_clamp_indirect = 0.0
scene.view_settings.view_transform = 'Standard'
bpy.context.view_layer.update()
